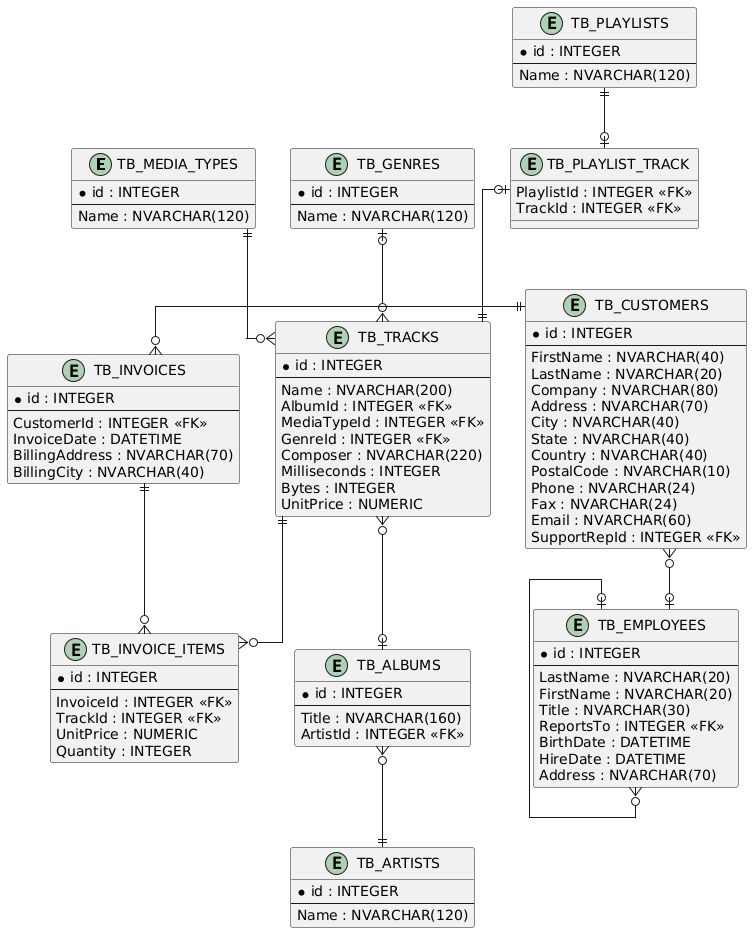

The diagram above was rendered by PlantUML. Its source (embedded in the PNG):
@startuml
' hide the spot
' hide circle

' avoid problems with angled crows feet
skinparam linetype ortho

entity "TB_MEDIA_TYPES" as e01 {
  *id : INTEGER
  --
  Name : NVARCHAR(120)
}

entity "TB_GENRES" as e02 {
  *id : INTEGER
  --
  Name : NVARCHAR(120)
}

entity "TB_PLAYLISTS" as e03 {
  *id : INTEGER
  --
  Name : NVARCHAR(120)
}

entity "TB_PLAYLIST_TRACK" as e04 {
  PlaylistId : INTEGER <<FK>>
  TrackId : INTEGER <<FK>>
}

entity "TB_TRACKS" as e05 {
  *id : INTEGER
  --
  Name : NVARCHAR(200)
  AlbumId : INTEGER <<FK>>
  MediaTypeId : INTEGER <<FK>>
  GenreId : INTEGER <<FK>>
  Composer : NVARCHAR(220)
  Milliseconds : INTEGER
  Bytes : INTEGER
  UnitPrice : NUMERIC
}

entity "TB_ARTISTS" as e06 {
  *id : INTEGER
  --
  Name : NVARCHAR(120)
}

entity "TB_INVOICES" as e07 {
  *id : INTEGER
  --
  CustomerId : INTEGER <<FK>>
  InvoiceDate : DATETIME
  BillingAddress : NVARCHAR(70)
  BillingCity : NVARCHAR(40)
}

entity "TB_INVOICE_ITEMS" as e08 {
  *id : INTEGER
  --
  InvoiceId : INTEGER <<FK>>
  TrackId : INTEGER <<FK>>
  UnitPrice : NUMERIC
  Quantity : INTEGER
}

entity "TB_ALBUMS" as e09 {
  *id : INTEGER
  --
  Title : NVARCHAR(160)
  ArtistId : INTEGER <<FK>>
}

entity "TB_CUSTOMERS" as e10 {
  *id : INTEGER
  --
  FirstName : NVARCHAR(40)
  LastName : NVARCHAR(20)
  Company : NVARCHAR(80)
  Address : NVARCHAR(70)
  City : NVARCHAR(40)
  State : NVARCHAR(40)
  Country : NVARCHAR(40)
  PostalCode : NVARCHAR(10)
  Phone : NVARCHAR(24)
  Fax : NVARCHAR(24)
  Email : NVARCHAR(60)
  SupportRepId : INTEGER <<FK>>
}

entity "TB_EMPLOYEES" as e11 {
  *id : INTEGER
  --
  LastName : NVARCHAR(20)
  FirstName : NVARCHAR(20)
  Title : NVARCHAR(30)
  ReportsTo : INTEGER <<FK>>
  BirthDate : DATETIME
  HireDate : DATETIME
  Address : NVARCHAR(70)
}

e01 ||--o{ e05
e02 |o--o{ e05
e03 ||--o| e04
e04 |o--|| e05
e05 ||--o{ e08
e05 }o--o| e09
e07 ||--o{ e08
e07 }o-|| e10
e09 }o--|| e06
e10 }o--o| e11
e11 |o--o{ e11
@enduml